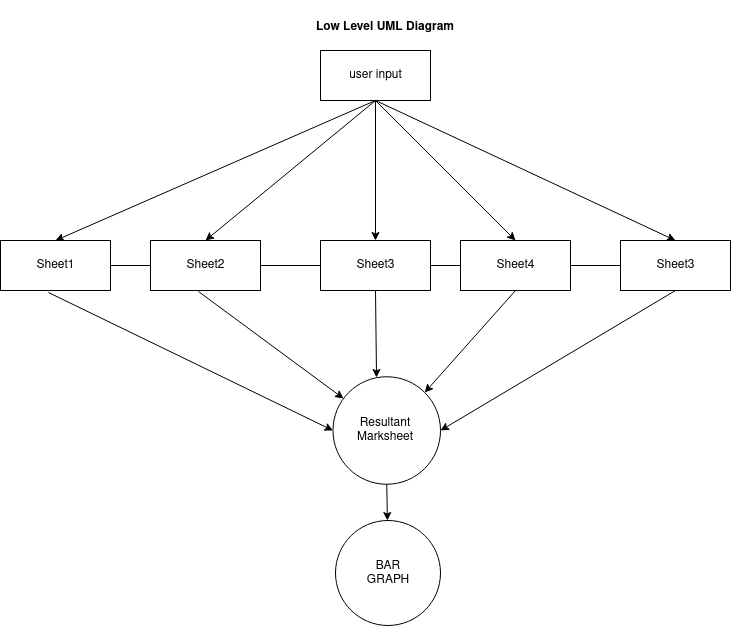

The diagram above was exported from draw.io. Its source (the exported page's mxGraphModel, read from the mxfile embedded in the PNG):
<mxGraphModel dx="1030" dy="624" grid="1" gridSize="10" guides="1" tooltips="1" connect="1" arrows="1" fold="1" page="1" pageScale="1" pageWidth="850" pageHeight="1100" math="0" shadow="0">
  <root>
    <mxCell id="0" />
    <mxCell id="1" parent="0" />
    <mxCell id="a5FsJdWfQ4fpXmHhDdEA-1" value="user input" style="html=1;" vertex="1" parent="1">
      <mxGeometry x="350" y="120" width="110" height="50" as="geometry" />
    </mxCell>
    <mxCell id="a5FsJdWfQ4fpXmHhDdEA-4" value="Sheet1" style="html=1;" vertex="1" parent="1">
      <mxGeometry x="30" y="310" width="110" height="50" as="geometry" />
    </mxCell>
    <mxCell id="a5FsJdWfQ4fpXmHhDdEA-6" value="Sheet2" style="html=1;" vertex="1" parent="1">
      <mxGeometry x="180" y="310" width="110" height="50" as="geometry" />
    </mxCell>
    <mxCell id="a5FsJdWfQ4fpXmHhDdEA-7" value="Sheet3" style="html=1;" vertex="1" parent="1">
      <mxGeometry x="350" y="310" width="110" height="50" as="geometry" />
    </mxCell>
    <mxCell id="a5FsJdWfQ4fpXmHhDdEA-8" value="Sheet4" style="html=1;" vertex="1" parent="1">
      <mxGeometry x="490" y="310" width="110" height="50" as="geometry" />
    </mxCell>
    <mxCell id="a5FsJdWfQ4fpXmHhDdEA-9" value="Sheet3" style="html=1;" vertex="1" parent="1">
      <mxGeometry x="650" y="310" width="110" height="50" as="geometry" />
    </mxCell>
    <mxCell id="a5FsJdWfQ4fpXmHhDdEA-10" value="Low Level UML Diagram" style="text;align=center;fontStyle=1;verticalAlign=middle;spacingLeft=3;spacingRight=3;strokeColor=none;rotatable=0;points=[[0,0.5],[1,0.5]];portConstraint=eastwest;" vertex="1" parent="1">
      <mxGeometry x="265" y="70" width="300" height="50" as="geometry" />
    </mxCell>
    <mxCell id="a5FsJdWfQ4fpXmHhDdEA-13" value="" style="ellipse;whiteSpace=wrap;html=1;aspect=fixed;" vertex="1" parent="1">
      <mxGeometry x="362.5" y="446.25" width="107.5" height="107.5" as="geometry" />
    </mxCell>
    <mxCell id="a5FsJdWfQ4fpXmHhDdEA-14" value="&lt;div&gt;Resultant &lt;br&gt;&lt;/div&gt;&lt;div&gt;Marksheet&lt;br&gt;&lt;/div&gt;" style="text;html=1;strokeColor=none;fillColor=none;align=center;verticalAlign=middle;whiteSpace=wrap;rounded=0;" vertex="1" parent="1">
      <mxGeometry x="395" y="490" width="40" height="20" as="geometry" />
    </mxCell>
    <mxCell id="a5FsJdWfQ4fpXmHhDdEA-15" value="" style="ellipse;whiteSpace=wrap;html=1;aspect=fixed;" vertex="1" parent="1">
      <mxGeometry x="365" y="590" width="105" height="105" as="geometry" />
    </mxCell>
    <mxCell id="a5FsJdWfQ4fpXmHhDdEA-16" value="&lt;div&gt;BAR&lt;/div&gt;&lt;div&gt;GRAPH&lt;br&gt;&lt;/div&gt;" style="text;html=1;strokeColor=none;fillColor=none;align=center;verticalAlign=middle;whiteSpace=wrap;rounded=0;" vertex="1" parent="1">
      <mxGeometry x="397.5" y="632.5" width="40" height="20" as="geometry" />
    </mxCell>
    <mxCell id="a5FsJdWfQ4fpXmHhDdEA-18" value="" style="endArrow=classic;html=1;exitX=0.436;exitY=1.04;exitDx=0;exitDy=0;exitPerimeter=0;entryX=0;entryY=0.5;entryDx=0;entryDy=0;" edge="1" parent="1" source="a5FsJdWfQ4fpXmHhDdEA-4" target="a5FsJdWfQ4fpXmHhDdEA-13">
      <mxGeometry width="50" height="50" relative="1" as="geometry">
        <mxPoint x="400" y="450" as="sourcePoint" />
        <mxPoint x="450" y="400" as="targetPoint" />
      </mxGeometry>
    </mxCell>
    <mxCell id="a5FsJdWfQ4fpXmHhDdEA-20" value="" style="endArrow=classic;html=1;exitX=0.436;exitY=1.02;exitDx=0;exitDy=0;exitPerimeter=0;" edge="1" parent="1" source="a5FsJdWfQ4fpXmHhDdEA-6" target="a5FsJdWfQ4fpXmHhDdEA-13">
      <mxGeometry width="50" height="50" relative="1" as="geometry">
        <mxPoint x="400" y="450" as="sourcePoint" />
        <mxPoint x="440" y="410" as="targetPoint" />
      </mxGeometry>
    </mxCell>
    <mxCell id="a5FsJdWfQ4fpXmHhDdEA-21" value="" style="endArrow=classic;html=1;exitX=0.5;exitY=1;exitDx=0;exitDy=0;entryX=0.405;entryY=0.007;entryDx=0;entryDy=0;entryPerimeter=0;" edge="1" parent="1" source="a5FsJdWfQ4fpXmHhDdEA-7" target="a5FsJdWfQ4fpXmHhDdEA-13">
      <mxGeometry width="50" height="50" relative="1" as="geometry">
        <mxPoint x="400" y="450" as="sourcePoint" />
        <mxPoint x="450" y="400" as="targetPoint" />
      </mxGeometry>
    </mxCell>
    <mxCell id="a5FsJdWfQ4fpXmHhDdEA-22" value="" style="endArrow=classic;html=1;exitX=0.5;exitY=1;exitDx=0;exitDy=0;entryX=1;entryY=0;entryDx=0;entryDy=0;" edge="1" parent="1" source="a5FsJdWfQ4fpXmHhDdEA-8" target="a5FsJdWfQ4fpXmHhDdEA-13">
      <mxGeometry width="50" height="50" relative="1" as="geometry">
        <mxPoint x="400" y="450" as="sourcePoint" />
        <mxPoint x="450" y="400" as="targetPoint" />
      </mxGeometry>
    </mxCell>
    <mxCell id="a5FsJdWfQ4fpXmHhDdEA-23" value="" style="endArrow=classic;html=1;exitX=0.5;exitY=1;exitDx=0;exitDy=0;entryX=1;entryY=0.5;entryDx=0;entryDy=0;" edge="1" parent="1" source="a5FsJdWfQ4fpXmHhDdEA-9" target="a5FsJdWfQ4fpXmHhDdEA-13">
      <mxGeometry width="50" height="50" relative="1" as="geometry">
        <mxPoint x="670" y="390" as="sourcePoint" />
        <mxPoint x="450" y="400" as="targetPoint" />
      </mxGeometry>
    </mxCell>
    <mxCell id="a5FsJdWfQ4fpXmHhDdEA-24" value="" style="endArrow=classic;html=1;exitX=0.5;exitY=1;exitDx=0;exitDy=0;" edge="1" parent="1" source="a5FsJdWfQ4fpXmHhDdEA-13" target="a5FsJdWfQ4fpXmHhDdEA-15">
      <mxGeometry width="50" height="50" relative="1" as="geometry">
        <mxPoint x="418" y="560" as="sourcePoint" />
        <mxPoint x="450" y="400" as="targetPoint" />
      </mxGeometry>
    </mxCell>
    <mxCell id="a5FsJdWfQ4fpXmHhDdEA-25" value="" style="endArrow=classic;html=1;exitX=0.5;exitY=1;exitDx=0;exitDy=0;entryX=0.5;entryY=0;entryDx=0;entryDy=0;" edge="1" parent="1" source="a5FsJdWfQ4fpXmHhDdEA-1" target="a5FsJdWfQ4fpXmHhDdEA-4">
      <mxGeometry width="50" height="50" relative="1" as="geometry">
        <mxPoint x="400" y="450" as="sourcePoint" />
        <mxPoint x="450" y="400" as="targetPoint" />
      </mxGeometry>
    </mxCell>
    <mxCell id="a5FsJdWfQ4fpXmHhDdEA-26" value="" style="endArrow=none;html=1;exitX=1;exitY=0.5;exitDx=0;exitDy=0;entryX=0;entryY=0.5;entryDx=0;entryDy=0;" edge="1" parent="1" source="a5FsJdWfQ4fpXmHhDdEA-4" target="a5FsJdWfQ4fpXmHhDdEA-6">
      <mxGeometry width="50" height="50" relative="1" as="geometry">
        <mxPoint x="130" y="370" as="sourcePoint" />
        <mxPoint x="180" y="320" as="targetPoint" />
      </mxGeometry>
    </mxCell>
    <mxCell id="a5FsJdWfQ4fpXmHhDdEA-27" value="" style="endArrow=none;html=1;exitX=1;exitY=0.5;exitDx=0;exitDy=0;entryX=0;entryY=0.5;entryDx=0;entryDy=0;" edge="1" parent="1" source="a5FsJdWfQ4fpXmHhDdEA-6" target="a5FsJdWfQ4fpXmHhDdEA-7">
      <mxGeometry width="50" height="50" relative="1" as="geometry">
        <mxPoint x="300" y="370" as="sourcePoint" />
        <mxPoint x="350" y="320" as="targetPoint" />
      </mxGeometry>
    </mxCell>
    <mxCell id="a5FsJdWfQ4fpXmHhDdEA-28" value="" style="endArrow=none;html=1;exitX=1;exitY=0.5;exitDx=0;exitDy=0;entryX=0;entryY=0.5;entryDx=0;entryDy=0;" edge="1" parent="1" source="a5FsJdWfQ4fpXmHhDdEA-7" target="a5FsJdWfQ4fpXmHhDdEA-8">
      <mxGeometry width="50" height="50" relative="1" as="geometry">
        <mxPoint x="460" y="370" as="sourcePoint" />
        <mxPoint x="510" y="320" as="targetPoint" />
      </mxGeometry>
    </mxCell>
    <mxCell id="a5FsJdWfQ4fpXmHhDdEA-29" value="" style="endArrow=none;html=1;exitX=1;exitY=0.5;exitDx=0;exitDy=0;entryX=0;entryY=0.5;entryDx=0;entryDy=0;" edge="1" parent="1" source="a5FsJdWfQ4fpXmHhDdEA-8" target="a5FsJdWfQ4fpXmHhDdEA-9">
      <mxGeometry width="50" height="50" relative="1" as="geometry">
        <mxPoint x="600" y="370" as="sourcePoint" />
        <mxPoint x="650" y="320" as="targetPoint" />
      </mxGeometry>
    </mxCell>
    <mxCell id="a5FsJdWfQ4fpXmHhDdEA-30" value="" style="endArrow=classic;html=1;exitX=0.5;exitY=1;exitDx=0;exitDy=0;entryX=0.5;entryY=0;entryDx=0;entryDy=0;" edge="1" parent="1" source="a5FsJdWfQ4fpXmHhDdEA-1" target="a5FsJdWfQ4fpXmHhDdEA-6">
      <mxGeometry width="50" height="50" relative="1" as="geometry">
        <mxPoint x="400" y="420" as="sourcePoint" />
        <mxPoint x="450" y="370" as="targetPoint" />
      </mxGeometry>
    </mxCell>
    <mxCell id="a5FsJdWfQ4fpXmHhDdEA-31" value="" style="endArrow=classic;html=1;exitX=0.5;exitY=1;exitDx=0;exitDy=0;" edge="1" parent="1" source="a5FsJdWfQ4fpXmHhDdEA-1" target="a5FsJdWfQ4fpXmHhDdEA-7">
      <mxGeometry width="50" height="50" relative="1" as="geometry">
        <mxPoint x="390" y="170" as="sourcePoint" />
        <mxPoint x="450" y="370" as="targetPoint" />
      </mxGeometry>
    </mxCell>
    <mxCell id="a5FsJdWfQ4fpXmHhDdEA-32" value="" style="endArrow=classic;html=1;exitX=0.5;exitY=1;exitDx=0;exitDy=0;entryX=0.5;entryY=0;entryDx=0;entryDy=0;" edge="1" parent="1" source="a5FsJdWfQ4fpXmHhDdEA-1" target="a5FsJdWfQ4fpXmHhDdEA-8">
      <mxGeometry width="50" height="50" relative="1" as="geometry">
        <mxPoint x="400" y="420" as="sourcePoint" />
        <mxPoint x="450" y="370" as="targetPoint" />
      </mxGeometry>
    </mxCell>
    <mxCell id="a5FsJdWfQ4fpXmHhDdEA-33" value="" style="endArrow=classic;html=1;exitX=0.5;exitY=1;exitDx=0;exitDy=0;entryX=0.5;entryY=0;entryDx=0;entryDy=0;" edge="1" parent="1" source="a5FsJdWfQ4fpXmHhDdEA-1" target="a5FsJdWfQ4fpXmHhDdEA-9">
      <mxGeometry width="50" height="50" relative="1" as="geometry">
        <mxPoint x="400" y="420" as="sourcePoint" />
        <mxPoint x="450" y="370" as="targetPoint" />
      </mxGeometry>
    </mxCell>
  </root>
</mxGraphModel>